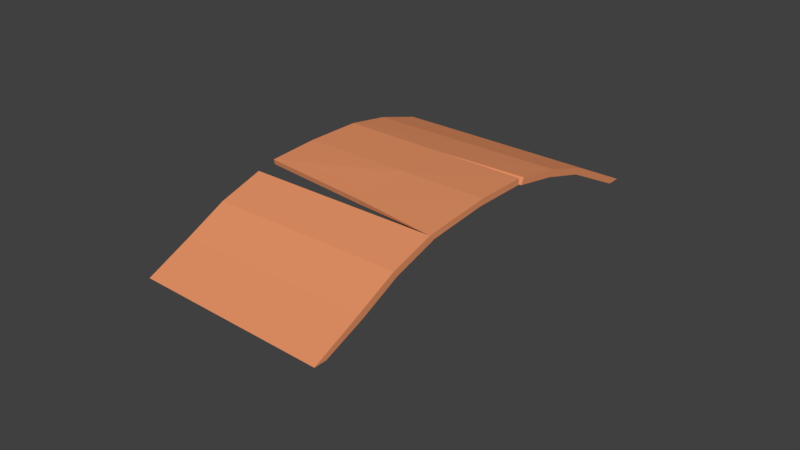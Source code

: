 # Source: puente.blend  (saved by Blender 2.79.0; exported with 4.5.12 LTS)
import bpy
from mathutils import Matrix  # noqa: F401  (used for matrix-valued properties, if any)

bpy.ops.wm.read_factory_settings(use_empty=True)
scene = bpy.context.scene
scene.name = 'Scene'

# ---- collections
col_collection_1 = bpy.data.collections.new('Collection 1'); scene.collection.children.link(col_collection_1)

# ---- materials (node trees are filled in below, after node groups)
mat_qwerzczn = bpy.data.materials.new('qwerzczn')
mat_qwerzczn.alpha_threshold = 0.0
mat_qwerzczn.use_transparent_shadow = False
mat_qwerzczn.diffuse_color = (0.8, 0.2939, 0.1338, 1.0)
mat_qwerzczn.roughness = 0.5

# ---- material node trees

# ---- world
world_world = bpy.data.worlds.new('World'); scene.world = world_world
world_world.color = (0.05088, 0.05088, 0.05088)
world_world.use_sun_shadow = False
world_world.sun_shadow_jitter_overblur = 0.0
world_world.cycles.sampling_method = 'MANUAL'

# ---- meshes
me_cube_001 = bpy.data.meshes.new('Cube.001')
me_cube_001.from_pydata([(-0.2287, -1.709, -0.9314), (-0.2285, -10.79, 0.7505), (-0.2287, 1.24, -1.14), (-0.2285, -8.792, 0.7505), (0.8736, -1.709, -0.9314), (0.8738, -10.79, 0.7505), (0.8736, 1.24, -1.14), (0.8738, -8.792, 0.7505), (-0.2278, -18.58, 1.706), (-0.2279, -16.63, 1.749), (0.8744, -16.62, 1.779), (0.8744, -18.58, 1.736), (-0.2038, -27.13, 2.615), (-0.2047, -25.23, 2.66), (0.871, -26.2, 2.762), (0.8711, -27.18, 2.642), (-0.2031, -38.53, 3.437), (-0.2032, -36.89, 3.51), (0.8718, -36.94, 3.537), (0.8718, -38.57, 3.464), (-0.2031, -52.0, 4.168), (-0.2035, -52.1, 4.353), (0.8714, -52.37, 4.425), (0.8717, -52.26, 4.24), (-0.2053, -62.89, 4.514), (-0.2056, -62.99, 4.699), (0.8693, -63.26, 4.771), (0.8696, -63.15, 4.586), (-0.2098, -73.73, 4.666), (-0.2102, -73.83, 4.85), (0.8647, -74.1, 4.923), (0.865, -74.0, 4.738), (-0.2099, -83.38, 4.887), (-0.2102, -85.94, 5.068), (0.8646, -87.39, 5.17), (0.865, -84.83, 4.989), (0.8719, -52.4, 4.429), (0.8734, -52.15, 4.255), (-0.1973, -48.14, 4.082), (-0.1988, -47.65, 4.203), (0.871, -24.91, 2.618), (0.8711, -26.52, 2.538), (-0.2046, -26.84, 2.58), (-0.2047, -25.23, 2.66), (0.4068, -25.63, 2.699), (0.4068, -27.16, 2.63), (0.4075, -36.92, 3.525), (0.4076, -38.55, 3.452), (0.4095, -49.93, 4.302), (0.411, -50.42, 4.181), (0.395, 1.24, -1.14), (0.3952, -8.792, 0.7505), (0.395, -1.709, -0.9314), (0.3952, -10.79, 0.7505), (0.3958, -16.62, 1.766), (0.3958, -18.58, 1.723), (0.4068, -25.63, 2.699), (0.4069, -27.24, 2.619)], [], [(0, 1, 3, 2), (50, 51, 7, 6), (6, 7, 5, 4), (52, 53, 1, 0), (50, 6, 4, 52), (5, 7, 10, 11), (3, 1, 8, 9), (53, 5, 11, 55), (51, 3, 9, 54), (45, 15, 19, 47), (43, 42, 12, 13), (45, 44, 14, 15), (56, 43, 42, 57), (37, 36, 22, 23), (44, 13, 17, 46), (15, 14, 18, 19), (13, 12, 16, 17), (21, 20, 24, 25), (22, 23, 20, 21), (48, 39, 38, 49), (24, 27, 31, 28), (20, 23, 27, 24), (22, 21, 25, 26), (23, 22, 26, 27), (31, 30, 34, 35), (26, 25, 29, 30), (27, 26, 30, 31), (25, 24, 28, 29), (34, 33, 32, 35), (29, 28, 32, 33), (28, 31, 35, 32), (30, 29, 33, 34), (46, 17, 39, 48), (47, 19, 37, 49), (17, 16, 38, 39), (19, 18, 36, 37), (54, 9, 43, 56), (55, 11, 41, 57), (9, 8, 42, 43), (11, 10, 40, 41), (16, 47, 49, 38), (18, 46, 48, 36), (36, 48, 49, 37), (14, 44, 46, 18), (12, 13, 44, 45), (12, 45, 47, 16), (8, 55, 57, 42), (10, 54, 56, 40), (40, 56, 57, 41), (7, 51, 54, 10), (1, 53, 55, 8), (2, 50, 52, 0), (4, 5, 53, 52), (2, 3, 51, 50), (43, 13, 56, 44)])
me_cube_001.materials.append(mat_qwerzczn)
me_cube_001.use_remesh_preserve_volume = False
me_cube_001.use_remesh_preserve_attributes = False
me_cube_001.use_mirror_vertex_groups = False
me_cube_001.update()

# ---- objects
ob_cube = bpy.data.objects.new('Cube', me_cube_001)

# ---- transforms, parenting, visibility, modifiers, constraints
ob_cube.location = (0.0, 5.511, 0.8742)
ob_cube.rotation_euler = (0.5976, 1.249e-16, 3.849e-17)
ob_cube.scale = (4.717, 0.104, 1.0)
ob_cube.lineart.crease_threshold = 0.0

# ---- collection membership
col_collection_1.objects.link(ob_cube)

# ---- scene / render settings (as saved in the file)
scene.frame_start = 1; scene.frame_end = 250; scene.frame_set(35)
scene.render.engine = 'BLENDER_EEVEE_NEXT'
scene.render.resolution_percentage = 50
scene.render.dither_intensity = 0.0
scene.cycles.use_denoising = False
scene.cycles.samples = 128
scene.cycles.sampling_pattern = 'TABULATED_SOBOL'
scene.cycles.use_adaptive_sampling = False
scene.cycles.use_light_tree = False
scene.cycles.blur_glossy = 0.0
scene.cycles.sample_clamp_indirect = 0.0
scene.view_settings.view_transform = 'Standard'
bpy.context.view_layer.update()

# ---- added for rendering (the .blend has no active camera and no usable light): camera, sun
cam_auto = bpy.data.cameras.new('AutoCamera')
cam_auto.lens = 50.0
cam_auto.sensor_width = 36.0
cam_auto.clip_end = 1000.0
ob_auto_camera = bpy.data.objects.new('AutoCamera', cam_auto)
scene.collection.objects.link(ob_auto_camera)
ob_auto_camera.location = (16.447, -17.2358, 11.9575)
ob_auto_camera.rotation_euler = (1.09748, -7.21219e-08, 0.694738)
scene.camera = ob_auto_camera
light_auto_sun = bpy.data.lights.new('AutoSun', 'SUN')
light_auto_sun.energy = 3.0
light_auto_sun.angle = 0.0523599
ob_auto_sun = bpy.data.objects.new('AutoSun', light_auto_sun)
scene.collection.objects.link(ob_auto_sun)
ob_auto_sun.rotation_euler = (0.872665, 0.174533, 0.523599)
bpy.context.view_layer.update()
